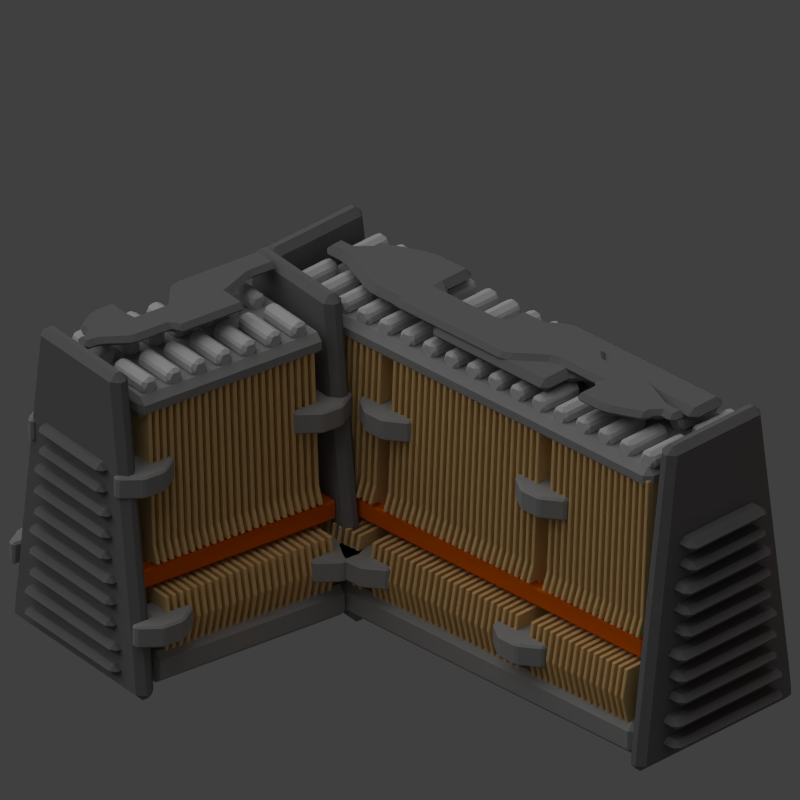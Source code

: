 # Source: large_battery_module.blend  (saved by Blender 2.69.0; exported with 4.5.12 LTS)
import bpy
from mathutils import Matrix  # noqa: F401  (used for matrix-valued properties, if any)

bpy.ops.wm.read_factory_settings(use_empty=True)
scene = bpy.context.scene
scene.name = 'Scene'

# ---- collections
col_collection_1 = bpy.data.collections.new('Collection 1'); scene.collection.children.link(col_collection_1)

# ---- materials (node trees are filled in below, after node groups)
mat_material_004 = bpy.data.materials.new('Material.004')
mat_material_004.alpha_threshold = 0.0
mat_material_004.use_transparent_shadow = False
mat_material_004.diffuse_color = (0.2079, 0.2079, 0.2079, 1.0)
mat_material_004.roughness = 0.5
mat_material_004.line_color = (0.0, 0.0, 0.0, 1.0)
mat_material = bpy.data.materials.new('Material')
mat_material.alpha_threshold = 0.0
mat_material.use_transparent_shadow = False
mat_material.diffuse_color = (0.8, 0.5411, 0.229, 1.0)
mat_material.roughness = 0.5
mat_material.line_color = (0.0, 0.0, 0.0, 1.0)
mat_material_001 = bpy.data.materials.new('Material.001')
mat_material_001.alpha_threshold = 0.0
mat_material_001.use_transparent_shadow = False
mat_material_001.diffuse_color = (0.8, 0.1374, 0.0, 1.0)
mat_material_001.roughness = 0.5
mat_material_001.line_color = (0.0, 0.0, 0.0, 1.0)
mat_material_002 = bpy.data.materials.new('Material.002')
mat_material_002.alpha_threshold = 0.0
mat_material_002.use_transparent_shadow = False
mat_material_002.diffuse_color = (0.6383, 0.6383, 0.6383, 1.0)
mat_material_002.roughness = 0.5
mat_material_002.line_color = (0.0, 0.0, 0.0, 1.0)
mat_material_003 = bpy.data.materials.new('Material.003')
mat_material_003.alpha_threshold = 0.0
mat_material_003.use_transparent_shadow = False
mat_material_003.diffuse_color = (0.3424, 0.3424, 0.3424, 1.0)
mat_material_003.roughness = 0.5
mat_material_003.line_color = (0.0, 0.0, 0.0, 1.0)

# ---- material node trees

# ---- world
world_world = bpy.data.worlds.new('World'); scene.world = world_world
world_world.color = (0.05088, 0.05088, 0.05088)
world_world.use_sun_shadow = False
world_world.sun_shadow_jitter_overblur = 0.0
world_world.cycles.sampling_method = 'MANUAL'
world_world.cycles.sample_map_resolution = 256

# ---- cameras
cam_camera = bpy.data.cameras.new('Camera')
cam_camera.type = 'ORTHO'
cam_camera.clip_end = 100.0
cam_camera.lens = 35.0
cam_camera.sensor_width = 32.0
cam_camera.sensor_height = 18.0
cam_camera.ortho_scale = 10.3
cam_camera.dof.focus_distance = 0.0
cam_camera.dof.aperture_fstop = 128.0

# ---- lights
light_point_001 = bpy.data.lights.new('Point.001', 'POINT')
light_point_001.color = (1.0, 0.6421, 0.46)
light_point_001.transmission_factor = 0.0
light_point_001.energy = 2.0
light_point_001.shadow_buffer_clip_start = 0.5
light_point_001.shadow_soft_size = 0.1
light_point_001.shadow_maximum_resolution = 0.006
light_point_001.use_absolute_resolution = True
light_point_001.cycles.use_multiple_importance_sampling = False
light_point = bpy.data.lights.new('Point', 'POINT')
light_point.color = (1.0, 0.06809, 0.0)
light_point.transmission_factor = 0.0
light_point.energy = 6.0
light_point.shadow_buffer_clip_start = 0.5
light_point.shadow_soft_size = 0.1
light_point.shadow_maximum_resolution = 0.006
light_point.use_absolute_resolution = True
light_point.cycles.use_multiple_importance_sampling = False
light_sun = bpy.data.lights.new('Sun', 'SUN')
light_sun.transmission_factor = 0.0
light_sun.angle = 1.571
light_sun.energy = 1.0
light_sun.shadow_buffer_clip_start = 0.5
light_sun.shadow_soft_size = 1.0
light_sun.shadow_cascade_max_distance = 1000.0
light_sun.cycles.use_multiple_importance_sampling = False

# ---- meshes
me_cube_026 = bpy.data.meshes.new('Cube.026')
me_cube_026.from_pydata([(-1.0, -1.988, -0.7574), (-1.0, -1.616, -0.7574), (1.0, -1.616, -0.7574), (1.0, -1.988, -0.7574), (-1.0, -1.988, -0.5992), (-1.0, -1.616, -0.5992), (1.0, -1.616, -0.5992), (1.0, -1.988, -0.5992), (-1.0, -1.988, -0.4411), (-1.0, -1.616, -0.4411), (1.0, -1.616, -0.4411), (1.0, -1.988, -0.4411), (-1.0, -1.988, -0.2829), (-1.0, -1.616, -0.2829), (1.0, -1.616, -0.2829), (1.0, -1.988, -0.2829), (-0.9, -1.988, -0.1247), (-0.9, -1.616, -0.1247), (0.9, -1.616, -0.1247), (0.9, -1.988, -0.1247), (-0.9, -1.988, 0.03341), (-0.9, -1.616, 0.03341), (0.9, -1.616, 0.03341), (0.9, -1.988, 0.03341), (-0.9, -1.988, 0.1916), (-0.9, -1.616, 0.1916), (0.9, -1.616, 0.1916), (0.9, -1.988, 0.1916), (-0.9, -1.988, 0.3497), (-0.9, -1.616, 0.3497), (0.9, -1.616, 0.3497), (0.9, -1.988, 0.3497), (-0.9, -1.988, 0.5079), (-0.9, -1.616, 0.5079), (0.9, -1.616, 0.5079), (0.9, -1.988, 0.5079), (-0.9, -1.988, 0.6661), (-0.9, -1.616, 0.6661), (0.9, -1.616, 0.6661), (0.9, -1.988, 0.6661), (-0.8, -1.988, 0.8242), (-0.8, -1.616, 0.8242), (0.8, -1.616, 0.8242), (0.8, -1.988, 0.8242), (-0.8, -1.988, 0.9824), (-0.8, -1.616, 0.9824), (0.8, -1.616, 0.9824), (0.8, -1.988, 0.9824), (-0.8, -1.988, 1.141), (-0.8, -1.616, 1.141), (0.8, -1.616, 1.141), (0.8, -1.988, 1.141), (-0.8, -1.988, 1.299), (-0.8, -1.616, 1.299), (0.8, -1.616, 1.299), (0.8, -1.988, 1.299), (-0.8, -1.988, 1.457), (-0.8, -1.616, 1.457), (0.8, -1.616, 1.457), (0.8, -1.988, 1.457), (-0.8, -1.988, 1.615), (-0.8, -1.616, 1.615), (0.8, -1.616, 1.615), (0.8, -1.988, 1.615), (-0.7, -1.988, 1.773), (-0.7, -1.616, 1.773), (0.7, -1.616, 1.773), (0.7, -1.988, 1.773), (-0.7, -1.988, 1.931), (-0.7, -1.616, 1.931), (0.7, -1.616, 1.931), (0.7, -1.988, 1.931), (-0.7, -1.988, 2.089), (-0.7, -1.616, 2.089), (0.7, -1.616, 2.089), (0.7, -1.988, 2.089), (-0.7, -1.988, 2.248), (-0.7, -1.616, 2.248), (0.7, -1.616, 2.248), (0.7, -1.988, 2.248)], [], [(4, 5, 1, 0), (5, 6, 2, 1), (6, 7, 3, 2), (7, 4, 0, 3), (0, 1, 2, 3), (7, 6, 5, 4), (12, 13, 9, 8), (13, 14, 10, 9), (14, 15, 11, 10), (15, 12, 8, 11), (8, 9, 10, 11), (15, 14, 13, 12), (20, 21, 17, 16), (21, 22, 18, 17), (22, 23, 19, 18), (23, 20, 16, 19), (16, 17, 18, 19), (23, 22, 21, 20), (28, 29, 25, 24), (29, 30, 26, 25), (30, 31, 27, 26), (31, 28, 24, 27), (24, 25, 26, 27), (31, 30, 29, 28), (36, 37, 33, 32), (37, 38, 34, 33), (38, 39, 35, 34), (39, 36, 32, 35), (32, 33, 34, 35), (39, 38, 37, 36), (44, 45, 41, 40), (45, 46, 42, 41), (46, 47, 43, 42), (47, 44, 40, 43), (40, 41, 42, 43), (47, 46, 45, 44), (52, 53, 49, 48), (53, 54, 50, 49), (54, 55, 51, 50), (55, 52, 48, 51), (48, 49, 50, 51), (55, 54, 53, 52), (60, 61, 57, 56), (61, 62, 58, 57), (62, 63, 59, 58), (63, 60, 56, 59), (56, 57, 58, 59), (63, 62, 61, 60), (68, 69, 65, 64), (69, 70, 66, 65), (70, 71, 67, 66), (71, 68, 64, 67), (64, 65, 66, 67), (71, 70, 69, 68), (76, 77, 73, 72), (77, 78, 74, 73), (78, 79, 75, 74), (79, 76, 72, 75), (72, 73, 74, 75), (79, 78, 77, 76)])
me_cube_026.materials.append(mat_material_004)
me_cube_026.use_remesh_preserve_volume = False
me_cube_026.use_remesh_preserve_attributes = False
me_cube_026.use_mirror_vertex_groups = False
me_cube_026.update()
me_cube_025 = bpy.data.meshes.new('Cube.025')
me_cube_025.from_pydata([(-1.0, -1.988, -0.7574), (-1.0, -1.616, -0.7574), (1.0, -1.616, -0.7574), (1.0, -1.988, -0.7574), (-1.0, -1.988, -0.5992), (-1.0, -1.616, -0.5992), (1.0, -1.616, -0.5992), (1.0, -1.988, -0.5992), (-1.0, -1.988, -0.4411), (-1.0, -1.616, -0.4411), (1.0, -1.616, -0.4411), (1.0, -1.988, -0.4411), (-1.0, -1.988, -0.2829), (-1.0, -1.616, -0.2829), (1.0, -1.616, -0.2829), (1.0, -1.988, -0.2829), (-0.9, -1.988, -0.1247), (-0.9, -1.616, -0.1247), (0.9, -1.616, -0.1247), (0.9, -1.988, -0.1247), (-0.9, -1.988, 0.03341), (-0.9, -1.616, 0.03341), (0.9, -1.616, 0.03341), (0.9, -1.988, 0.03341), (-0.9, -1.988, 0.1916), (-0.9, -1.616, 0.1916), (0.9, -1.616, 0.1916), (0.9, -1.988, 0.1916), (-0.9, -1.988, 0.3497), (-0.9, -1.616, 0.3497), (0.9, -1.616, 0.3497), (0.9, -1.988, 0.3497), (-0.9, -1.988, 0.5079), (-0.9, -1.616, 0.5079), (0.9, -1.616, 0.5079), (0.9, -1.988, 0.5079), (-0.9, -1.988, 0.6661), (-0.9, -1.616, 0.6661), (0.9, -1.616, 0.6661), (0.9, -1.988, 0.6661), (-0.8, -1.988, 0.8242), (-0.8, -1.616, 0.8242), (0.8, -1.616, 0.8242), (0.8, -1.988, 0.8242), (-0.8, -1.988, 0.9824), (-0.8, -1.616, 0.9824), (0.8, -1.616, 0.9824), (0.8, -1.988, 0.9824), (-0.8, -1.988, 1.141), (-0.8, -1.616, 1.141), (0.8, -1.616, 1.141), (0.8, -1.988, 1.141), (-0.8, -1.988, 1.299), (-0.8, -1.616, 1.299), (0.8, -1.616, 1.299), (0.8, -1.988, 1.299), (-0.8, -1.988, 1.457), (-0.8, -1.616, 1.457), (0.8, -1.616, 1.457), (0.8, -1.988, 1.457), (-0.8, -1.988, 1.615), (-0.8, -1.616, 1.615), (0.8, -1.616, 1.615), (0.8, -1.988, 1.615), (-0.7, -1.988, 1.773), (-0.7, -1.616, 1.773), (0.7, -1.616, 1.773), (0.7, -1.988, 1.773), (-0.7, -1.988, 1.931), (-0.7, -1.616, 1.931), (0.7, -1.616, 1.931), (0.7, -1.988, 1.931), (-0.7, -1.988, 2.089), (-0.7, -1.616, 2.089), (0.7, -1.616, 2.089), (0.7, -1.988, 2.089), (-0.7, -1.988, 2.248), (-0.7, -1.616, 2.248), (0.7, -1.616, 2.248), (0.7, -1.988, 2.248)], [], [(4, 5, 1, 0), (5, 6, 2, 1), (6, 7, 3, 2), (7, 4, 0, 3), (0, 1, 2, 3), (7, 6, 5, 4), (12, 13, 9, 8), (13, 14, 10, 9), (14, 15, 11, 10), (15, 12, 8, 11), (8, 9, 10, 11), (15, 14, 13, 12), (20, 21, 17, 16), (21, 22, 18, 17), (22, 23, 19, 18), (23, 20, 16, 19), (16, 17, 18, 19), (23, 22, 21, 20), (28, 29, 25, 24), (29, 30, 26, 25), (30, 31, 27, 26), (31, 28, 24, 27), (24, 25, 26, 27), (31, 30, 29, 28), (36, 37, 33, 32), (37, 38, 34, 33), (38, 39, 35, 34), (39, 36, 32, 35), (32, 33, 34, 35), (39, 38, 37, 36), (44, 45, 41, 40), (45, 46, 42, 41), (46, 47, 43, 42), (47, 44, 40, 43), (40, 41, 42, 43), (47, 46, 45, 44), (52, 53, 49, 48), (53, 54, 50, 49), (54, 55, 51, 50), (55, 52, 48, 51), (48, 49, 50, 51), (55, 54, 53, 52), (60, 61, 57, 56), (61, 62, 58, 57), (62, 63, 59, 58), (63, 60, 56, 59), (56, 57, 58, 59), (63, 62, 61, 60), (68, 69, 65, 64), (69, 70, 66, 65), (70, 71, 67, 66), (71, 68, 64, 67), (64, 65, 66, 67), (71, 70, 69, 68), (76, 77, 73, 72), (77, 78, 74, 73), (78, 79, 75, 74), (79, 76, 72, 75), (72, 73, 74, 75), (79, 78, 77, 76)])
me_cube_025.materials.append(mat_material_004)
me_cube_025.use_remesh_preserve_volume = False
me_cube_025.use_remesh_preserve_attributes = False
me_cube_025.use_mirror_vertex_groups = False
me_cube_025.update()
me_cube_024 = bpy.data.meshes.new('Cube.024')
me_cube_024.from_pydata([(-1.0, -1.988, -0.7574), (-1.0, -1.616, -0.7574), (1.0, -1.616, -0.7574), (1.0, -1.988, -0.7574), (-1.0, -1.988, -0.5992), (-1.0, -1.616, -0.5992), (1.0, -1.616, -0.5992), (1.0, -1.988, -0.5992), (-1.0, -1.988, -0.4411), (-1.0, -1.616, -0.4411), (1.0, -1.616, -0.4411), (1.0, -1.988, -0.4411), (-1.0, -1.988, -0.2829), (-1.0, -1.616, -0.2829), (1.0, -1.616, -0.2829), (1.0, -1.988, -0.2829), (-0.9, -1.988, -0.1247), (-0.9, -1.616, -0.1247), (0.9, -1.616, -0.1247), (0.9, -1.988, -0.1247), (-0.9, -1.988, 0.03341), (-0.9, -1.616, 0.03341), (0.9, -1.616, 0.03341), (0.9, -1.988, 0.03341), (-0.9, -1.988, 0.1916), (-0.9, -1.616, 0.1916), (0.9, -1.616, 0.1916), (0.9, -1.988, 0.1916), (-0.9, -1.988, 0.3497), (-0.9, -1.616, 0.3497), (0.9, -1.616, 0.3497), (0.9, -1.988, 0.3497), (-0.9, -1.988, 0.5079), (-0.9, -1.616, 0.5079), (0.9, -1.616, 0.5079), (0.9, -1.988, 0.5079), (-0.9, -1.988, 0.6661), (-0.9, -1.616, 0.6661), (0.9, -1.616, 0.6661), (0.9, -1.988, 0.6661), (-0.8, -1.988, 0.8242), (-0.8, -1.616, 0.8242), (0.8, -1.616, 0.8242), (0.8, -1.988, 0.8242), (-0.8, -1.988, 0.9824), (-0.8, -1.616, 0.9824), (0.8, -1.616, 0.9824), (0.8, -1.988, 0.9824), (-0.8, -1.988, 1.141), (-0.8, -1.616, 1.141), (0.8, -1.616, 1.141), (0.8, -1.988, 1.141), (-0.8, -1.988, 1.299), (-0.8, -1.616, 1.299), (0.8, -1.616, 1.299), (0.8, -1.988, 1.299), (-0.8, -1.988, 1.457), (-0.8, -1.616, 1.457), (0.8, -1.616, 1.457), (0.8, -1.988, 1.457), (-0.8, -1.988, 1.615), (-0.8, -1.616, 1.615), (0.8, -1.616, 1.615), (0.8, -1.988, 1.615), (-0.7, -1.988, 1.773), (-0.7, -1.616, 1.773), (0.7, -1.616, 1.773), (0.7, -1.988, 1.773), (-0.7, -1.988, 1.931), (-0.7, -1.616, 1.931), (0.7, -1.616, 1.931), (0.7, -1.988, 1.931), (-0.7, -1.988, 2.089), (-0.7, -1.616, 2.089), (0.7, -1.616, 2.089), (0.7, -1.988, 2.089), (-0.7, -1.988, 2.248), (-0.7, -1.616, 2.248), (0.7, -1.616, 2.248), (0.7, -1.988, 2.248)], [], [(4, 5, 1, 0), (5, 6, 2, 1), (6, 7, 3, 2), (7, 4, 0, 3), (0, 1, 2, 3), (7, 6, 5, 4), (12, 13, 9, 8), (13, 14, 10, 9), (14, 15, 11, 10), (15, 12, 8, 11), (8, 9, 10, 11), (15, 14, 13, 12), (20, 21, 17, 16), (21, 22, 18, 17), (22, 23, 19, 18), (23, 20, 16, 19), (16, 17, 18, 19), (23, 22, 21, 20), (28, 29, 25, 24), (29, 30, 26, 25), (30, 31, 27, 26), (31, 28, 24, 27), (24, 25, 26, 27), (31, 30, 29, 28), (36, 37, 33, 32), (37, 38, 34, 33), (38, 39, 35, 34), (39, 36, 32, 35), (32, 33, 34, 35), (39, 38, 37, 36), (44, 45, 41, 40), (45, 46, 42, 41), (46, 47, 43, 42), (47, 44, 40, 43), (40, 41, 42, 43), (47, 46, 45, 44), (52, 53, 49, 48), (53, 54, 50, 49), (54, 55, 51, 50), (55, 52, 48, 51), (48, 49, 50, 51), (55, 54, 53, 52), (60, 61, 57, 56), (61, 62, 58, 57), (62, 63, 59, 58), (63, 60, 56, 59), (56, 57, 58, 59), (63, 62, 61, 60), (68, 69, 65, 64), (69, 70, 66, 65), (70, 71, 67, 66), (71, 68, 64, 67), (64, 65, 66, 67), (71, 70, 69, 68), (76, 77, 73, 72), (77, 78, 74, 73), (78, 79, 75, 74), (79, 76, 72, 75), (72, 73, 74, 75), (79, 78, 77, 76)])
me_cube_024.materials.append(mat_material_004)
me_cube_024.use_remesh_preserve_volume = False
me_cube_024.use_remesh_preserve_attributes = False
me_cube_024.use_mirror_vertex_groups = False
me_cube_024.update()
me_cube_023 = bpy.data.meshes.new('Cube.023')
me_cube_023.from_pydata([(1.0, 0.02829, 1.0), (1.0, -0.02829, 1.0), (-1.0, -0.02829, 1.0), (-1.0, 0.02829, 1.0), (0.8963, 0.02829, 3.0), (0.8963, -0.02829, 3.0), (-0.8963, -0.02829, 3.0), (-0.8963, 0.02829, 3.0), (1.091, 0.02829, 0.7558), (1.091, -0.02829, 0.7558), (-1.091, -0.02829, 0.7558), (-1.091, 0.02829, 0.7558), (0.8946, 0.02829, 0.7558), (0.8946, -0.02829, 0.7558), (-0.8946, -0.02829, 0.7558), (-0.8946, 0.02829, 0.7558), (0.8946, 0.02829, 0.359), (0.8946, -0.02829, 0.359), (-0.8946, -0.02829, 0.359), (-0.8946, 0.02829, 0.359), (1.279, 0.02829, 0.359), (1.279, -0.02829, 0.359), (-1.279, -0.02829, 0.359), (-1.279, 0.02829, 0.359), (1.359, 0.02829, -0.03781), (1.359, -0.02829, -0.03781), (-1.359, -0.02829, -0.03781), (-1.359, 0.02829, -0.03781), (1.259, 0.02829, -0.4651), (1.259, -0.02829, -0.4651), (-1.259, -0.02829, -0.4651), (-1.259, 0.02829, -0.4651)], [], [(2, 3, 11, 10), (4, 7, 6, 5), (0, 4, 5, 1), (1, 5, 6, 2), (2, 6, 7, 3), (4, 0, 3, 7), (10, 11, 15, 14), (1, 2, 10, 9), (3, 0, 8, 11), (0, 1, 9, 8), (14, 15, 19, 18), (9, 10, 14, 13), (11, 8, 12, 15), (8, 9, 13, 12), (18, 19, 23, 22), (13, 14, 18, 17), (15, 12, 16, 19), (12, 13, 17, 16), (22, 23, 27, 26), (17, 18, 22, 21), (19, 16, 20, 23), (16, 17, 21, 20), (26, 27, 31, 30), (21, 22, 26, 25), (23, 20, 24, 27), (20, 21, 25, 24), (28, 29, 30, 31), (25, 26, 30, 29), (27, 24, 28, 31), (24, 25, 29, 28)])
me_cube_023.materials.append(mat_material)
me_cube_023.use_remesh_preserve_volume = False
me_cube_023.use_remesh_preserve_attributes = False
me_cube_023.use_mirror_vertex_groups = False
me_cube_023.update()
me_cube_022 = bpy.data.meshes.new('Cube.022')
me_cube_022.from_pydata([(1.0, 0.02829, 1.0), (1.0, -0.02829, 1.0), (-1.0, -0.02829, 1.0), (-1.0, 0.02829, 1.0), (0.8963, 0.02829, 3.0), (0.8963, -0.02829, 3.0), (-0.8963, -0.02829, 3.0), (-0.8963, 0.02829, 3.0), (1.091, 0.02829, 0.7558), (1.091, -0.02829, 0.7558), (-1.091, -0.02829, 0.7558), (-1.091, 0.02829, 0.7558), (0.8946, 0.02829, 0.7558), (0.8946, -0.02829, 0.7558), (-0.8946, -0.02829, 0.7558), (-0.8946, 0.02829, 0.7558), (0.8946, 0.02829, 0.359), (0.8946, -0.02829, 0.359), (-0.8946, -0.02829, 0.359), (-0.8946, 0.02829, 0.359), (1.279, 0.02829, 0.359), (1.279, -0.02829, 0.359), (-1.279, -0.02829, 0.359), (-1.279, 0.02829, 0.359), (1.359, 0.02829, -0.03781), (1.359, -0.02829, -0.03781), (-1.359, -0.02829, -0.03781), (-1.359, 0.02829, -0.03781), (1.259, 0.02829, -0.4651), (1.259, -0.02829, -0.4651), (-1.259, -0.02829, -0.4651), (-1.259, 0.02829, -0.4651)], [], [(2, 3, 11, 10), (4, 7, 6, 5), (0, 4, 5, 1), (1, 5, 6, 2), (2, 6, 7, 3), (4, 0, 3, 7), (10, 11, 15, 14), (1, 2, 10, 9), (3, 0, 8, 11), (0, 1, 9, 8), (14, 15, 19, 18), (9, 10, 14, 13), (11, 8, 12, 15), (8, 9, 13, 12), (18, 19, 23, 22), (13, 14, 18, 17), (15, 12, 16, 19), (12, 13, 17, 16), (22, 23, 27, 26), (17, 18, 22, 21), (19, 16, 20, 23), (16, 17, 21, 20), (26, 27, 31, 30), (21, 22, 26, 25), (23, 20, 24, 27), (20, 21, 25, 24), (28, 29, 30, 31), (25, 26, 30, 29), (27, 24, 28, 31), (24, 25, 29, 28)])
me_cube_022.materials.append(mat_material)
me_cube_022.use_remesh_preserve_volume = False
me_cube_022.use_remesh_preserve_attributes = False
me_cube_022.use_mirror_vertex_groups = False
me_cube_022.update()
me_cube_021 = bpy.data.meshes.new('Cube.021')
me_cube_021.from_pydata([(1.0, 0.02829, 1.0), (1.0, -0.02829, 1.0), (-1.0, -0.02829, 1.0), (-1.0, 0.02829, 1.0), (0.8963, 0.02829, 3.0), (0.8963, -0.02829, 3.0), (-0.8963, -0.02829, 3.0), (-0.8963, 0.02829, 3.0), (1.091, 0.02829, 0.7558), (1.091, -0.02829, 0.7558), (-1.091, -0.02829, 0.7558), (-1.091, 0.02829, 0.7558), (0.8946, 0.02829, 0.7558), (0.8946, -0.02829, 0.7558), (-0.8946, -0.02829, 0.7558), (-0.8946, 0.02829, 0.7558), (0.8946, 0.02829, 0.359), (0.8946, -0.02829, 0.359), (-0.8946, -0.02829, 0.359), (-0.8946, 0.02829, 0.359), (1.279, 0.02829, 0.359), (1.279, -0.02829, 0.359), (-1.279, -0.02829, 0.359), (-1.279, 0.02829, 0.359), (1.359, 0.02829, -0.03781), (1.359, -0.02829, -0.03781), (-1.359, -0.02829, -0.03781), (-1.359, 0.02829, -0.03781), (1.259, 0.02829, -0.4651), (1.259, -0.02829, -0.4651), (-1.259, -0.02829, -0.4651), (-1.259, 0.02829, -0.4651)], [], [(2, 3, 11, 10), (4, 7, 6, 5), (0, 4, 5, 1), (1, 5, 6, 2), (2, 6, 7, 3), (4, 0, 3, 7), (10, 11, 15, 14), (1, 2, 10, 9), (3, 0, 8, 11), (0, 1, 9, 8), (14, 15, 19, 18), (9, 10, 14, 13), (11, 8, 12, 15), (8, 9, 13, 12), (18, 19, 23, 22), (13, 14, 18, 17), (15, 12, 16, 19), (12, 13, 17, 16), (22, 23, 27, 26), (17, 18, 22, 21), (19, 16, 20, 23), (16, 17, 21, 20), (26, 27, 31, 30), (21, 22, 26, 25), (23, 20, 24, 27), (20, 21, 25, 24), (28, 29, 30, 31), (25, 26, 30, 29), (27, 24, 28, 31), (24, 25, 29, 28)])
me_cube_021.materials.append(mat_material)
me_cube_021.use_remesh_preserve_volume = False
me_cube_021.use_remesh_preserve_attributes = False
me_cube_021.use_mirror_vertex_groups = False
me_cube_021.update()
me_cube_020 = bpy.data.meshes.new('Cube.020')
me_cube_020.from_pydata([(-1.024, -3.335, 0.4257), (-1.024, 3.335, 0.4257), (-0.7564, 3.335, 0.4257), (-0.7564, -3.335, 0.4257), (-1.024, -3.335, 0.6934), (-1.024, 3.335, 0.6934), (-0.7564, 3.335, 0.6934), (-0.7564, -3.335, 0.6934)], [], [(4, 5, 1, 0), (5, 6, 2, 1), (6, 7, 3, 2), (7, 4, 0, 3), (0, 1, 2, 3), (7, 6, 5, 4)])
me_cube_020.materials.append(mat_material_001)
me_cube_020.use_remesh_preserve_volume = False
me_cube_020.use_remesh_preserve_attributes = False
me_cube_020.use_mirror_vertex_groups = False
me_cube_020.update()
me_cylinder_001 = bpy.data.meshes.new('Cylinder.001')
me_cylinder_001.from_pydata([(-0.113, 0.1497, 3.078), (-0.8027, 0.1497, 3.078), (-0.113, 0.07487, 3.207), (-0.8027, 0.07487, 3.207), (-0.113, -0.07487, 3.207), (-0.8027, -0.07487, 3.207), (-0.113, -0.1497, 3.078), (-0.8027, -0.1497, 3.078), (-0.113, -0.07487, 2.948), (-0.8027, -0.07487, 2.948), (-0.113, 0.07487, 2.948), (-0.8027, 0.07487, 2.948)], [], [(0, 1, 3, 2), (2, 3, 5, 4), (4, 5, 7, 6), (6, 7, 9, 8), (3, 1, 11, 9, 7, 5), (10, 11, 1, 0), (8, 9, 11, 10), (0, 2, 4, 6, 8, 10)])
me_cylinder_001.materials.append(mat_material_002)
me_cylinder_001.use_remesh_preserve_volume = False
me_cylinder_001.use_remesh_preserve_attributes = False
me_cylinder_001.use_mirror_vertex_groups = False
me_cylinder_001.update()
me_cube_019 = bpy.data.meshes.new('Cube.019')
me_cube_019.from_pydata([(-0.9152, -3.347, 2.842), (-0.9152, 3.347, 2.842), (0.9152, 3.347, 2.842), (0.9152, -3.347, 2.842), (-0.9152, -3.347, 3.161), (-0.9152, 3.347, 3.161), (0.9152, 3.347, 3.161), (0.9152, -3.347, 3.161), (-1.334, -3.485, -0.8754), (-1.334, 3.485, -0.8754), (1.334, 3.485, -0.8754), (1.334, -3.485, -0.8754), (-1.334, -3.485, -0.4097), (-1.334, 3.485, -0.4097), (1.334, 3.485, -0.4097), (1.334, -3.485, -0.4097)], [], [(4, 5, 1, 0), (5, 6, 2, 1), (6, 7, 3, 2), (7, 4, 0, 3), (0, 1, 2, 3), (7, 6, 5, 4), (12, 13, 9, 8), (13, 14, 10, 9), (14, 15, 11, 10), (15, 12, 8, 11), (8, 9, 10, 11), (15, 14, 13, 12)])
me_cube_019.materials.append(mat_material_003)
me_cube_019.use_remesh_preserve_volume = False
me_cube_019.use_remesh_preserve_attributes = False
me_cube_019.use_mirror_vertex_groups = False
me_cube_019.update()
me_cube_018 = bpy.data.meshes.new('Cube.018')
me_cube_018.from_pydata([(-1.279, 1.239, -0.1601), (-1.279, 1.559, -0.1601), (-0.959, 1.559, -0.1601), (-0.959, 1.239, -0.1601), (-1.279, 1.239, 0.1601), (-1.279, 1.559, 0.1601), (-0.959, 1.559, 0.1601), (-0.959, 1.239, 0.1601), (-1.585, 1.239, -0.1601), (-1.585, 1.559, -0.1601), (-1.585, 1.239, 0.1601), (-1.585, 1.559, 0.1601), (-1.279, 1.859, -0.1601), (-1.279, 1.859, 0.1601), (-1.385, 1.859, -0.1601), (-1.385, 1.859, 0.1601), (-1.279, 0.9388, -0.1601), (-1.279, 0.9388, 0.1601), (-1.385, 0.9388, -0.1601), (-1.385, 0.9388, 0.1601), (-0.8724, 1.239, 1.862), (-0.8724, 1.559, 1.862), (-0.5522, 1.559, 1.862), (-0.5522, 1.239, 1.862), (-0.8724, 1.239, 2.183), (-0.8724, 1.559, 2.183), (-0.5522, 1.559, 2.183), (-0.5522, 1.239, 2.183), (-1.178, 1.239, 1.862), (-1.178, 1.559, 1.862), (-1.178, 1.239, 2.183), (-1.178, 1.559, 2.183), (-0.8724, 1.859, 1.862), (-0.8724, 1.859, 2.183), (-0.9777, 1.859, 1.862), (-0.9777, 1.859, 2.183), (-0.8724, 0.9388, 1.862), (-0.8724, 0.9388, 2.183), (-0.9777, 0.9388, 1.862), (-0.9777, 0.9388, 2.183)], [], [(1, 0, 8, 9), (5, 6, 2, 1), (6, 7, 3, 2), (7, 4, 0, 3), (0, 1, 2, 3), (7, 6, 5, 4), (10, 11, 9, 8), (11, 5, 13, 15), (4, 5, 11, 10), (4, 10, 19, 17), (13, 12, 14, 15), (1, 9, 14, 12), (9, 11, 15, 14), (5, 1, 12, 13), (16, 17, 19, 18), (8, 0, 16, 18), (10, 8, 18, 19), (0, 4, 17, 16), (21, 20, 28, 29), (25, 26, 22, 21), (26, 27, 23, 22), (27, 24, 20, 23), (20, 21, 22, 23), (27, 26, 25, 24), (30, 31, 29, 28), (31, 25, 33, 35), (24, 25, 31, 30), (24, 30, 39, 37), (33, 32, 34, 35), (21, 29, 34, 32), (29, 31, 35, 34), (25, 21, 32, 33), (36, 37, 39, 38), (28, 20, 36, 38), (30, 28, 38, 39), (20, 24, 37, 36)])
me_cube_018.materials.append(mat_material_003)
me_cube_018.use_remesh_preserve_volume = False
me_cube_018.use_remesh_preserve_attributes = False
me_cube_018.use_mirror_vertex_groups = False
me_cube_018.update()
me_cube_017 = bpy.data.meshes.new('Cube.017')
me_cube_017.from_pydata([(-1.279, 1.239, -0.1601), (-1.279, 1.559, -0.1601), (-0.959, 1.559, -0.1601), (-0.959, 1.239, -0.1601), (-1.279, 1.239, 0.1601), (-1.279, 1.559, 0.1601), (-0.959, 1.559, 0.1601), (-0.959, 1.239, 0.1601), (-1.585, 1.239, -0.1601), (-1.585, 1.559, -0.1601), (-1.585, 1.239, 0.1601), (-1.585, 1.559, 0.1601), (-1.279, 1.859, -0.1601), (-1.279, 1.859, 0.1601), (-1.385, 1.859, -0.1601), (-1.385, 1.859, 0.1601), (-1.279, 0.9388, -0.1601), (-1.279, 0.9388, 0.1601), (-1.385, 0.9388, -0.1601), (-1.385, 0.9388, 0.1601), (-0.8724, 1.239, 1.862), (-0.8724, 1.559, 1.862), (-0.5522, 1.559, 1.862), (-0.5522, 1.239, 1.862), (-0.8724, 1.239, 2.183), (-0.8724, 1.559, 2.183), (-0.5522, 1.559, 2.183), (-0.5522, 1.239, 2.183), (-1.178, 1.239, 1.862), (-1.178, 1.559, 1.862), (-1.178, 1.239, 2.183), (-1.178, 1.559, 2.183), (-0.8724, 1.859, 1.862), (-0.8724, 1.859, 2.183), (-0.9777, 1.859, 1.862), (-0.9777, 1.859, 2.183), (-0.8724, 0.9388, 1.862), (-0.8724, 0.9388, 2.183), (-0.9777, 0.9388, 1.862), (-0.9777, 0.9388, 2.183)], [], [(1, 0, 8, 9), (5, 6, 2, 1), (6, 7, 3, 2), (7, 4, 0, 3), (0, 1, 2, 3), (7, 6, 5, 4), (10, 11, 9, 8), (11, 5, 13, 15), (4, 5, 11, 10), (4, 10, 19, 17), (13, 12, 14, 15), (1, 9, 14, 12), (9, 11, 15, 14), (5, 1, 12, 13), (16, 17, 19, 18), (8, 0, 16, 18), (10, 8, 18, 19), (0, 4, 17, 16), (21, 20, 28, 29), (25, 26, 22, 21), (26, 27, 23, 22), (27, 24, 20, 23), (20, 21, 22, 23), (27, 26, 25, 24), (30, 31, 29, 28), (31, 25, 33, 35), (24, 25, 31, 30), (24, 30, 39, 37), (33, 32, 34, 35), (21, 29, 34, 32), (29, 31, 35, 34), (25, 21, 32, 33), (36, 37, 39, 38), (28, 20, 36, 38), (30, 28, 38, 39), (20, 24, 37, 36)])
me_cube_017.materials.append(mat_material_003)
me_cube_017.use_remesh_preserve_volume = False
me_cube_017.use_remesh_preserve_attributes = False
me_cube_017.use_mirror_vertex_groups = False
me_cube_017.update()
me_cube_016 = bpy.data.meshes.new('Cube.016')
me_cube_016.from_pydata([(-0.2164, -1.297, 3.381), (-0.2164, -0.3983, 3.381), (0.6827, -0.3983, 3.381), (0.6827, -1.297, 3.381), (-0.2164, -1.297, 3.571), (-0.2164, -0.3983, 3.571), (0.6827, -0.3983, 3.571), (0.6827, -1.297, 3.571), (-0.7463, -1.297, 3.381), (-0.7463, -0.3983, 3.381), (-0.7463, -1.297, 3.571), (-0.7463, -0.3983, 3.571), (0.08038, -2.315, 3.381), (0.6827, -2.315, 3.381), (0.08038, -2.315, 3.571), (0.6827, -2.315, 3.571), (0.08038, -3.184, 3.381), (0.6827, -3.184, 3.381), (0.08038, -3.184, 3.571), (0.6827, -3.184, 3.571), (-0.2164, 0.3011, 3.381), (0.1104, 0.3011, 3.381), (-0.2164, 0.3011, 3.571), (0.1104, 0.3011, 3.571), (-0.7463, 0.3011, 3.381), (-0.7463, 0.3011, 3.571), (-0.5555, 0.831, 3.381), (0.1104, 0.831, 3.381), (-0.5555, 0.831, 3.571), (0.1104, 0.831, 3.571), (-0.7463, 0.831, 3.381), (-0.7463, 0.831, 3.571), (-0.5555, 1.425, 3.381), (0.1104, 1.425, 3.381), (-0.5555, 1.425, 3.571), (0.1104, 1.425, 3.571), (-0.5555, 2.124, 3.381), (0.1104, 2.124, 3.381), (-0.5555, 2.124, 3.571), (0.1104, 2.124, 3.571), (0.7251, 1.425, 3.381), (0.7251, 1.425, 3.571), (0.7251, 2.124, 3.381), (0.7251, 2.124, 3.571), (-0.2376, 2.866, 3.381), (0.1104, 2.866, 3.381), (-0.2376, 2.866, 3.571), (0.1104, 2.866, 3.571), (0.3859, 2.866, 3.381), (0.3859, 2.866, 3.571), (-0.2376, 3.269, 3.381), (0.1104, 3.269, 3.381), (-0.2376, 3.269, 3.571), (0.1104, 3.269, 3.571)], [], [(1, 0, 8, 9), (1, 9, 24, 20), (6, 7, 3, 2), (0, 3, 13, 12), (0, 1, 2, 3), (7, 6, 5, 4), (10, 11, 9, 8), (11, 5, 22, 25), (4, 5, 11, 10), (0, 4, 10, 8), (12, 13, 17, 16), (7, 4, 14, 15), (3, 7, 15, 13), (4, 0, 12, 14), (19, 18, 16, 17), (15, 14, 18, 19), (13, 15, 19, 17), (14, 12, 16, 18), (20, 24, 30, 26), (25, 22, 28, 31), (9, 11, 25, 24), (2, 1, 20, 21), (6, 2, 21, 23), (5, 6, 23, 22), (27, 26, 32, 33), (28, 26, 30, 31), (24, 25, 31, 30), (21, 20, 26, 27), (23, 21, 27, 29), (22, 23, 29, 28), (33, 32, 36, 37), (29, 27, 33, 35), (28, 29, 35, 34), (26, 28, 34, 32), (39, 43, 49, 47), (39, 35, 41, 43), (34, 35, 39, 38), (32, 34, 38, 36), (41, 40, 42, 43), (33, 37, 42, 40), (42, 37, 45, 48), (35, 33, 40, 41), (45, 44, 50, 51), (45, 47, 49, 48), (43, 42, 48, 49), (37, 36, 44, 45), (38, 39, 47, 46), (36, 38, 46, 44), (52, 53, 51, 50), (47, 45, 51, 53), (46, 47, 53, 52), (44, 46, 52, 50)])
me_cube_016.materials.append(mat_material_004)
me_cube_016.use_remesh_preserve_volume = False
me_cube_016.use_remesh_preserve_attributes = False
me_cube_016.use_mirror_vertex_groups = False
me_cube_016.update()
me_cube_015 = bpy.data.meshes.new('Cube.015')
me_cube_015.from_pydata([(-0.2164, -1.297, 3.381), (-0.2164, -0.3983, 3.381), (0.6827, -0.3983, 3.381), (0.6827, -1.297, 3.381), (-0.2164, -1.297, 3.571), (-0.2164, -0.3983, 3.571), (0.6827, -0.3983, 3.571), (0.6827, -1.297, 3.571), (-0.7463, -1.297, 3.381), (-0.7463, -0.3983, 3.381), (-0.7463, -1.297, 3.571), (-0.7463, -0.3983, 3.571), (0.08038, -2.315, 3.381), (0.6827, -2.315, 3.381), (0.08038, -2.315, 3.571), (0.6827, -2.315, 3.571), (0.08038, -3.184, 3.381), (0.6827, -3.184, 3.381), (0.08038, -3.184, 3.571), (0.6827, -3.184, 3.571), (-0.2164, 0.3011, 3.381), (0.1104, 0.3011, 3.381), (-0.2164, 0.3011, 3.571), (0.1104, 0.3011, 3.571), (-0.7463, 0.3011, 3.381), (-0.7463, 0.3011, 3.571), (-0.5555, 0.831, 3.381), (0.1104, 0.831, 3.381), (-0.5555, 0.831, 3.571), (0.1104, 0.831, 3.571), (-0.7463, 0.831, 3.381), (-0.7463, 0.831, 3.571), (-0.5555, 1.425, 3.381), (0.1104, 1.425, 3.381), (-0.5555, 1.425, 3.571), (0.1104, 1.425, 3.571), (-0.5555, 2.124, 3.381), (0.1104, 2.124, 3.381), (-0.5555, 2.124, 3.571), (0.1104, 2.124, 3.571), (0.7251, 1.425, 3.381), (0.7251, 1.425, 3.571), (0.7251, 2.124, 3.381), (0.7251, 2.124, 3.571), (-0.2376, 2.866, 3.381), (0.1104, 2.866, 3.381), (-0.2376, 2.866, 3.571), (0.1104, 2.866, 3.571), (0.3859, 2.866, 3.381), (0.3859, 2.866, 3.571), (-0.2376, 3.269, 3.381), (0.1104, 3.269, 3.381), (-0.2376, 3.269, 3.571), (0.1104, 3.269, 3.571)], [], [(1, 0, 8, 9), (1, 9, 24, 20), (6, 7, 3, 2), (0, 3, 13, 12), (0, 1, 2, 3), (7, 6, 5, 4), (10, 11, 9, 8), (11, 5, 22, 25), (4, 5, 11, 10), (0, 4, 10, 8), (12, 13, 17, 16), (7, 4, 14, 15), (3, 7, 15, 13), (4, 0, 12, 14), (19, 18, 16, 17), (15, 14, 18, 19), (13, 15, 19, 17), (14, 12, 16, 18), (20, 24, 30, 26), (25, 22, 28, 31), (9, 11, 25, 24), (2, 1, 20, 21), (6, 2, 21, 23), (5, 6, 23, 22), (27, 26, 32, 33), (28, 26, 30, 31), (24, 25, 31, 30), (21, 20, 26, 27), (23, 21, 27, 29), (22, 23, 29, 28), (33, 32, 36, 37), (29, 27, 33, 35), (28, 29, 35, 34), (26, 28, 34, 32), (39, 43, 49, 47), (39, 35, 41, 43), (34, 35, 39, 38), (32, 34, 38, 36), (41, 40, 42, 43), (33, 37, 42, 40), (42, 37, 45, 48), (35, 33, 40, 41), (45, 44, 50, 51), (45, 47, 49, 48), (43, 42, 48, 49), (37, 36, 44, 45), (38, 39, 47, 46), (36, 38, 46, 44), (52, 53, 51, 50), (47, 45, 51, 53), (46, 47, 53, 52), (44, 46, 52, 50)])
me_cube_015.materials.append(mat_material_004)
me_cube_015.use_remesh_preserve_volume = False
me_cube_015.use_remesh_preserve_attributes = False
me_cube_015.use_mirror_vertex_groups = False
me_cube_015.update()
me_cube_014 = bpy.data.meshes.new('Cube.014')
me_cube_014.from_pydata([(-1.428, -3.716, -1.0), (-1.428, -3.436, -1.0), (1.428, -3.436, -1.0), (1.428, -3.716, -1.0), (-0.8356, -3.716, 3.586), (-0.8356, -3.436, 3.586), (0.8356, -3.436, 3.586), (0.8356, -3.716, 3.586), (-1.389, -3.716, -0.6007), (-1.389, -3.436, -0.6007), (1.389, -3.436, -0.6007), (1.389, -3.716, -0.6007)], [], [(8, 9, 1, 0), (9, 10, 2, 1), (10, 11, 3, 2), (11, 8, 0, 3), (0, 1, 2, 3), (7, 6, 5, 4), (4, 5, 9, 8), (5, 6, 10, 9), (6, 7, 11, 10), (7, 4, 8, 11)])
me_cube_014.materials.append(mat_material_004)
me_cube_014.use_remesh_preserve_volume = False
me_cube_014.use_remesh_preserve_attributes = False
me_cube_014.use_mirror_vertex_groups = False
me_cube_014.update()
me_cube_013 = bpy.data.meshes.new('Cube.013')
me_cube_013.from_pydata([(-1.428, -3.716, -1.0), (-1.428, -3.436, -1.0), (1.428, -3.436, -1.0), (1.428, -3.716, -1.0), (-0.8356, -3.716, 3.586), (-0.8356, -3.436, 3.586), (0.8356, -3.436, 3.586), (0.8356, -3.716, 3.586), (-1.389, -3.716, -0.6007), (-1.389, -3.436, -0.6007), (1.389, -3.436, -0.6007), (1.389, -3.716, -0.6007)], [], [(8, 9, 1, 0), (9, 10, 2, 1), (10, 11, 3, 2), (11, 8, 0, 3), (0, 1, 2, 3), (7, 6, 5, 4), (4, 5, 9, 8), (5, 6, 10, 9), (6, 7, 11, 10), (7, 4, 8, 11)])
me_cube_013.materials.append(mat_material_004)
me_cube_013.use_remesh_preserve_volume = False
me_cube_013.use_remesh_preserve_attributes = False
me_cube_013.use_mirror_vertex_groups = False
me_cube_013.update()
me_cube_012 = bpy.data.meshes.new('Cube.012')
me_cube_012.from_pydata([(-1.428, -3.716, -1.0), (-1.428, -3.436, -1.0), (1.428, -3.436, -1.0), (1.428, -3.716, -1.0), (-0.8356, -3.716, 3.586), (-0.8356, -3.436, 3.586), (0.8356, -3.436, 3.586), (0.8356, -3.716, 3.586), (-1.389, -3.716, -0.6007), (-1.389, -3.436, -0.6007), (1.389, -3.436, -0.6007), (1.389, -3.716, -0.6007)], [], [(8, 9, 1, 0), (9, 10, 2, 1), (10, 11, 3, 2), (11, 8, 0, 3), (0, 1, 2, 3), (7, 6, 5, 4), (4, 5, 9, 8), (5, 6, 10, 9), (6, 7, 11, 10), (7, 4, 8, 11)])
me_cube_012.materials.append(mat_material_004)
me_cube_012.use_remesh_preserve_volume = False
me_cube_012.use_remesh_preserve_attributes = False
me_cube_012.use_mirror_vertex_groups = False
me_cube_012.update()
me_cube_011 = bpy.data.meshes.new('Cube.011')
me_cube_011.from_pydata([(-1.428, -3.716, -1.0), (-1.428, -3.436, -1.0), (1.428, -3.436, -1.0), (1.428, -3.716, -1.0), (-0.8356, -3.716, 3.586), (-0.8356, -3.436, 3.586), (0.8356, -3.436, 3.586), (0.8356, -3.716, 3.586), (-1.389, -3.716, -0.6007), (-1.389, -3.436, -0.6007), (1.389, -3.436, -0.6007), (1.389, -3.716, -0.6007)], [], [(8, 9, 1, 0), (9, 10, 2, 1), (10, 11, 3, 2), (11, 8, 0, 3), (0, 1, 2, 3), (7, 6, 5, 4), (4, 5, 9, 8), (5, 6, 10, 9), (6, 7, 11, 10), (7, 4, 8, 11)])
me_cube_011.materials.append(mat_material_004)
me_cube_011.use_remesh_preserve_volume = False
me_cube_011.use_remesh_preserve_attributes = False
me_cube_011.use_mirror_vertex_groups = False
me_cube_011.update()
me_cube_010 = bpy.data.meshes.new('Cube.010')
me_cube_010.from_pydata([(-0.2164, -1.297, 3.381), (-0.2164, -0.3983, 3.381), (0.6827, -0.3983, 3.381), (0.6827, -1.297, 3.381), (-0.2164, -1.297, 3.571), (-0.2164, -0.3983, 3.571), (0.6827, -0.3983, 3.571), (0.6827, -1.297, 3.571), (-0.7463, -1.297, 3.381), (-0.7463, -0.3983, 3.381), (-0.7463, -1.297, 3.571), (-0.7463, -0.3983, 3.571), (0.08038, -2.315, 3.381), (0.6827, -2.315, 3.381), (0.08038, -2.315, 3.571), (0.6827, -2.315, 3.571), (0.08038, -3.184, 3.381), (0.6827, -3.184, 3.381), (0.08038, -3.184, 3.571), (0.6827, -3.184, 3.571), (-0.2164, 0.3011, 3.381), (0.1104, 0.3011, 3.381), (-0.2164, 0.3011, 3.571), (0.1104, 0.3011, 3.571), (-0.7463, 0.3011, 3.381), (-0.7463, 0.3011, 3.571), (-0.5555, 0.831, 3.381), (0.1104, 0.831, 3.381), (-0.5555, 0.831, 3.571), (0.1104, 0.831, 3.571), (-0.7463, 0.831, 3.381), (-0.7463, 0.831, 3.571), (-0.5555, 1.425, 3.381), (0.1104, 1.425, 3.381), (-0.5555, 1.425, 3.571), (0.1104, 1.425, 3.571), (-0.5555, 2.124, 3.381), (0.1104, 2.124, 3.381), (-0.5555, 2.124, 3.571), (0.1104, 2.124, 3.571), (0.7251, 1.425, 3.381), (0.7251, 1.425, 3.571), (0.7251, 2.124, 3.381), (0.7251, 2.124, 3.571), (-0.2376, 2.866, 3.381), (0.1104, 2.866, 3.381), (-0.2376, 2.866, 3.571), (0.1104, 2.866, 3.571), (0.3859, 2.866, 3.381), (0.3859, 2.866, 3.571), (-0.2376, 3.269, 3.381), (0.1104, 3.269, 3.381), (-0.2376, 3.269, 3.571), (0.1104, 3.269, 3.571)], [], [(1, 0, 8, 9), (1, 9, 24, 20), (6, 7, 3, 2), (0, 3, 13, 12), (0, 1, 2, 3), (7, 6, 5, 4), (10, 11, 9, 8), (11, 5, 22, 25), (4, 5, 11, 10), (0, 4, 10, 8), (12, 13, 17, 16), (7, 4, 14, 15), (3, 7, 15, 13), (4, 0, 12, 14), (19, 18, 16, 17), (15, 14, 18, 19), (13, 15, 19, 17), (14, 12, 16, 18), (20, 24, 30, 26), (25, 22, 28, 31), (9, 11, 25, 24), (2, 1, 20, 21), (6, 2, 21, 23), (5, 6, 23, 22), (27, 26, 32, 33), (28, 26, 30, 31), (24, 25, 31, 30), (21, 20, 26, 27), (23, 21, 27, 29), (22, 23, 29, 28), (33, 32, 36, 37), (29, 27, 33, 35), (28, 29, 35, 34), (26, 28, 34, 32), (39, 43, 49, 47), (39, 35, 41, 43), (34, 35, 39, 38), (32, 34, 38, 36), (41, 40, 42, 43), (33, 37, 42, 40), (42, 37, 45, 48), (35, 33, 40, 41), (45, 44, 50, 51), (45, 47, 49, 48), (43, 42, 48, 49), (37, 36, 44, 45), (38, 39, 47, 46), (36, 38, 46, 44), (52, 53, 51, 50), (47, 45, 51, 53), (46, 47, 53, 52), (44, 46, 52, 50)])
me_cube_010.materials.append(mat_material_004)
me_cube_010.use_remesh_preserve_volume = False
me_cube_010.use_remesh_preserve_attributes = False
me_cube_010.use_mirror_vertex_groups = False
me_cube_010.update()
me_cube_008 = bpy.data.meshes.new('Cube.008')
me_cube_008.from_pydata([(-1.279, 1.239, -0.1601), (-1.279, 1.559, -0.1601), (-0.959, 1.559, -0.1601), (-0.959, 1.239, -0.1601), (-1.279, 1.239, 0.1601), (-1.279, 1.559, 0.1601), (-0.959, 1.559, 0.1601), (-0.959, 1.239, 0.1601), (-1.585, 1.239, -0.1601), (-1.585, 1.559, -0.1601), (-1.585, 1.239, 0.1601), (-1.585, 1.559, 0.1601), (-1.279, 1.859, -0.1601), (-1.279, 1.859, 0.1601), (-1.385, 1.859, -0.1601), (-1.385, 1.859, 0.1601), (-1.279, 0.9388, -0.1601), (-1.279, 0.9388, 0.1601), (-1.385, 0.9388, -0.1601), (-1.385, 0.9388, 0.1601), (-0.8724, 1.239, 1.862), (-0.8724, 1.559, 1.862), (-0.5522, 1.559, 1.862), (-0.5522, 1.239, 1.862), (-0.8724, 1.239, 2.183), (-0.8724, 1.559, 2.183), (-0.5522, 1.559, 2.183), (-0.5522, 1.239, 2.183), (-1.178, 1.239, 1.862), (-1.178, 1.559, 1.862), (-1.178, 1.239, 2.183), (-1.178, 1.559, 2.183), (-0.8724, 1.859, 1.862), (-0.8724, 1.859, 2.183), (-0.9777, 1.859, 1.862), (-0.9777, 1.859, 2.183), (-0.8724, 0.9388, 1.862), (-0.8724, 0.9388, 2.183), (-0.9777, 0.9388, 1.862), (-0.9777, 0.9388, 2.183)], [], [(1, 0, 8, 9), (5, 6, 2, 1), (6, 7, 3, 2), (7, 4, 0, 3), (0, 1, 2, 3), (7, 6, 5, 4), (10, 11, 9, 8), (11, 5, 13, 15), (4, 5, 11, 10), (4, 10, 19, 17), (13, 12, 14, 15), (1, 9, 14, 12), (9, 11, 15, 14), (5, 1, 12, 13), (16, 17, 19, 18), (8, 0, 16, 18), (10, 8, 18, 19), (0, 4, 17, 16), (21, 20, 28, 29), (25, 26, 22, 21), (26, 27, 23, 22), (27, 24, 20, 23), (20, 21, 22, 23), (27, 26, 25, 24), (30, 31, 29, 28), (31, 25, 33, 35), (24, 25, 31, 30), (24, 30, 39, 37), (33, 32, 34, 35), (21, 29, 34, 32), (29, 31, 35, 34), (25, 21, 32, 33), (36, 37, 39, 38), (28, 20, 36, 38), (30, 28, 38, 39), (20, 24, 37, 36)])
me_cube_008.materials.append(mat_material_003)
me_cube_008.use_remesh_preserve_volume = False
me_cube_008.use_remesh_preserve_attributes = False
me_cube_008.use_mirror_vertex_groups = False
me_cube_008.update()
me_cube_007 = bpy.data.meshes.new('Cube.007')
me_cube_007.from_pydata([(-1.279, 1.239, -0.1601), (-1.279, 1.559, -0.1601), (-0.959, 1.559, -0.1601), (-0.959, 1.239, -0.1601), (-1.279, 1.239, 0.1601), (-1.279, 1.559, 0.1601), (-0.959, 1.559, 0.1601), (-0.959, 1.239, 0.1601), (-1.585, 1.239, -0.1601), (-1.585, 1.559, -0.1601), (-1.585, 1.239, 0.1601), (-1.585, 1.559, 0.1601), (-1.279, 1.859, -0.1601), (-1.279, 1.859, 0.1601), (-1.385, 1.859, -0.1601), (-1.385, 1.859, 0.1601), (-1.279, 0.9388, -0.1601), (-1.279, 0.9388, 0.1601), (-1.385, 0.9388, -0.1601), (-1.385, 0.9388, 0.1601), (-0.8724, 1.239, 1.862), (-0.8724, 1.559, 1.862), (-0.5522, 1.559, 1.862), (-0.5522, 1.239, 1.862), (-0.8724, 1.239, 2.183), (-0.8724, 1.559, 2.183), (-0.5522, 1.559, 2.183), (-0.5522, 1.239, 2.183), (-1.178, 1.239, 1.862), (-1.178, 1.559, 1.862), (-1.178, 1.239, 2.183), (-1.178, 1.559, 2.183), (-0.8724, 1.859, 1.862), (-0.8724, 1.859, 2.183), (-0.9777, 1.859, 1.862), (-0.9777, 1.859, 2.183), (-0.8724, 0.9388, 1.862), (-0.8724, 0.9388, 2.183), (-0.9777, 0.9388, 1.862), (-0.9777, 0.9388, 2.183)], [], [(1, 0, 8, 9), (5, 6, 2, 1), (6, 7, 3, 2), (7, 4, 0, 3), (0, 1, 2, 3), (7, 6, 5, 4), (10, 11, 9, 8), (11, 5, 13, 15), (4, 5, 11, 10), (4, 10, 19, 17), (13, 12, 14, 15), (1, 9, 14, 12), (9, 11, 15, 14), (5, 1, 12, 13), (16, 17, 19, 18), (8, 0, 16, 18), (10, 8, 18, 19), (0, 4, 17, 16), (21, 20, 28, 29), (25, 26, 22, 21), (26, 27, 23, 22), (27, 24, 20, 23), (20, 21, 22, 23), (27, 26, 25, 24), (30, 31, 29, 28), (31, 25, 33, 35), (24, 25, 31, 30), (24, 30, 39, 37), (33, 32, 34, 35), (21, 29, 34, 32), (29, 31, 35, 34), (25, 21, 32, 33), (36, 37, 39, 38), (28, 20, 36, 38), (30, 28, 38, 39), (20, 24, 37, 36)])
me_cube_007.materials.append(mat_material_003)
me_cube_007.use_remesh_preserve_volume = False
me_cube_007.use_remesh_preserve_attributes = False
me_cube_007.use_mirror_vertex_groups = False
me_cube_007.update()
me_cube_006 = bpy.data.meshes.new('Cube.006')
me_cube_006.from_pydata([(-0.9152, -3.347, 2.842), (-0.9152, 3.347, 2.842), (0.9152, 3.347, 2.842), (0.9152, -3.347, 2.842), (-0.9152, -3.347, 3.161), (-0.9152, 3.347, 3.161), (0.9152, 3.347, 3.161), (0.9152, -3.347, 3.161), (-1.334, -3.485, -0.8754), (-1.334, 3.485, -0.8754), (1.334, 3.485, -0.8754), (1.334, -3.485, -0.8754), (-1.334, -3.485, -0.4097), (-1.334, 3.485, -0.4097), (1.334, 3.485, -0.4097), (1.334, -3.485, -0.4097)], [], [(4, 5, 1, 0), (5, 6, 2, 1), (6, 7, 3, 2), (7, 4, 0, 3), (0, 1, 2, 3), (7, 6, 5, 4), (12, 13, 9, 8), (13, 14, 10, 9), (14, 15, 11, 10), (15, 12, 8, 11), (8, 9, 10, 11), (15, 14, 13, 12)])
me_cube_006.materials.append(mat_material_003)
me_cube_006.use_remesh_preserve_volume = False
me_cube_006.use_remesh_preserve_attributes = False
me_cube_006.use_mirror_vertex_groups = False
me_cube_006.update()
me_cylinder = bpy.data.meshes.new('Cylinder')
me_cylinder.from_pydata([(-0.113, 0.1497, 3.078), (-0.8027, 0.1497, 3.078), (-0.113, 0.07487, 3.207), (-0.8027, 0.07487, 3.207), (-0.113, -0.07487, 3.207), (-0.8027, -0.07487, 3.207), (-0.113, -0.1497, 3.078), (-0.8027, -0.1497, 3.078), (-0.113, -0.07487, 2.948), (-0.8027, -0.07487, 2.948), (-0.113, 0.07487, 2.948), (-0.8027, 0.07487, 2.948)], [], [(0, 1, 3, 2), (2, 3, 5, 4), (4, 5, 7, 6), (6, 7, 9, 8), (3, 1, 11, 9, 7, 5), (10, 11, 1, 0), (8, 9, 11, 10), (0, 2, 4, 6, 8, 10)])
me_cylinder.materials.append(mat_material_002)
me_cylinder.use_remesh_preserve_volume = False
me_cylinder.use_remesh_preserve_attributes = False
me_cylinder.use_mirror_vertex_groups = False
me_cylinder.update()
me_cube_005 = bpy.data.meshes.new('Cube.005')
me_cube_005.from_pydata([(-1.024, -3.335, 0.4257), (-1.024, 3.335, 0.4257), (-0.7564, 3.335, 0.4257), (-0.7564, -3.335, 0.4257), (-1.024, -3.335, 0.6934), (-1.024, 3.335, 0.6934), (-0.7564, 3.335, 0.6934), (-0.7564, -3.335, 0.6934)], [], [(4, 5, 1, 0), (5, 6, 2, 1), (6, 7, 3, 2), (7, 4, 0, 3), (0, 1, 2, 3), (7, 6, 5, 4)])
me_cube_005.materials.append(mat_material_001)
me_cube_005.use_remesh_preserve_volume = False
me_cube_005.use_remesh_preserve_attributes = False
me_cube_005.use_mirror_vertex_groups = False
me_cube_005.update()
me_cube_001 = bpy.data.meshes.new('Cube.001')
me_cube_001.from_pydata([(1.0, 0.02829, 1.0), (1.0, -0.02829, 1.0), (-1.0, -0.02829, 1.0), (-1.0, 0.02829, 1.0), (0.8963, 0.02829, 3.0), (0.8963, -0.02829, 3.0), (-0.8963, -0.02829, 3.0), (-0.8963, 0.02829, 3.0), (1.091, 0.02829, 0.7558), (1.091, -0.02829, 0.7558), (-1.091, -0.02829, 0.7558), (-1.091, 0.02829, 0.7558), (0.8946, 0.02829, 0.7558), (0.8946, -0.02829, 0.7558), (-0.8946, -0.02829, 0.7558), (-0.8946, 0.02829, 0.7558), (0.8946, 0.02829, 0.359), (0.8946, -0.02829, 0.359), (-0.8946, -0.02829, 0.359), (-0.8946, 0.02829, 0.359), (1.279, 0.02829, 0.359), (1.279, -0.02829, 0.359), (-1.279, -0.02829, 0.359), (-1.279, 0.02829, 0.359), (1.359, 0.02829, -0.03781), (1.359, -0.02829, -0.03781), (-1.359, -0.02829, -0.03781), (-1.359, 0.02829, -0.03781), (1.259, 0.02829, -0.4651), (1.259, -0.02829, -0.4651), (-1.259, -0.02829, -0.4651), (-1.259, 0.02829, -0.4651)], [], [(2, 3, 11, 10), (4, 7, 6, 5), (0, 4, 5, 1), (1, 5, 6, 2), (2, 6, 7, 3), (4, 0, 3, 7), (10, 11, 15, 14), (1, 2, 10, 9), (3, 0, 8, 11), (0, 1, 9, 8), (14, 15, 19, 18), (9, 10, 14, 13), (11, 8, 12, 15), (8, 9, 13, 12), (18, 19, 23, 22), (13, 14, 18, 17), (15, 12, 16, 19), (12, 13, 17, 16), (22, 23, 27, 26), (17, 18, 22, 21), (19, 16, 20, 23), (16, 17, 21, 20), (26, 27, 31, 30), (21, 22, 26, 25), (23, 20, 24, 27), (20, 21, 25, 24), (28, 29, 30, 31), (25, 26, 30, 29), (27, 24, 28, 31), (24, 25, 29, 28)])
me_cube_001.materials.append(mat_material)
me_cube_001.use_remesh_preserve_volume = False
me_cube_001.use_remesh_preserve_attributes = False
me_cube_001.use_mirror_vertex_groups = False
me_cube_001.update()

# ---- objects
ob_point_001 = bpy.data.objects.new('Point.001', light_point_001)
ob_cube_021 = bpy.data.objects.new('Cube.021', me_cube_026)
ob_point = bpy.data.objects.new('Point', light_point)
ob_cube_006 = bpy.data.objects.new('Cube.006', me_cube_025)
ob_cube_002 = bpy.data.objects.new('Cube.002', me_cube_024)
ob_cube_020 = bpy.data.objects.new('Cube.020', me_cube_023)
ob_cube_019 = bpy.data.objects.new('Cube.019', me_cube_022)
ob_cube_018 = bpy.data.objects.new('Cube.018', me_cube_021)
ob_cube_017 = bpy.data.objects.new('Cube.017', me_cube_020)
ob_cylinder_001 = bpy.data.objects.new('Cylinder.001', me_cylinder_001)
ob_cube_016 = bpy.data.objects.new('Cube.016', me_cube_019)
ob_cube_015 = bpy.data.objects.new('Cube.015', me_cube_018)
ob_cube_014 = bpy.data.objects.new('Cube.014', me_cube_017)
ob_cube_013 = bpy.data.objects.new('Cube.013', me_cube_016)
ob_cube_012 = bpy.data.objects.new('Cube.012', me_cube_015)
ob_cube_011 = bpy.data.objects.new('Cube.011', me_cube_014)
ob_cube_010 = bpy.data.objects.new('Cube.010', me_cube_013)
ob_cube_009 = bpy.data.objects.new('Cube.009', me_cube_012)
ob_cube_008 = bpy.data.objects.new('Cube.008', me_cube_011)
ob_cube_007 = bpy.data.objects.new('Cube.007', me_cube_010)
ob_cube_005 = bpy.data.objects.new('Cube.005', me_cube_008)
ob_cube_004 = bpy.data.objects.new('Cube.004', me_cube_007)
ob_cube_003 = bpy.data.objects.new('Cube.003', me_cube_006)
ob_cylinder = bpy.data.objects.new('Cylinder', me_cylinder)
ob_cube = bpy.data.objects.new('Cube', me_cube_005)
ob_cube_001 = bpy.data.objects.new('Cube.001', me_cube_001)
ob_sun = bpy.data.objects.new('Sun', light_sun)
ob_camera = bpy.data.objects.new('Camera', cam_camera)

# ---- transforms, parenting, visibility, modifiers, constraints
ob_point_001.location = (-3.26, -2.088, -2.161)
ob_point_001.lineart.crease_threshold = 0.0
ob_cube_021.location = (-0.01684, -4.066, -1.612)
ob_cube_021.lineart.crease_threshold = 0.0
_m = ob_cube_021.modifiers.new('Bevel', 'BEVEL')
_m.limit_method = 'NONE'
_m.spread = 0.0
ob_point.location = (2.381, -8.864, 0.0)
ob_point.lineart.crease_threshold = 0.0
ob_cube_006.location = (0.9024, 0.62, -1.612)
ob_cube_006.rotation_euler = (0.0, -0.0, -1.723)
ob_cube_006.lineart.crease_threshold = 0.0
_m = ob_cube_006.modifiers.new('Bevel', 'BEVEL')
_m.limit_method = 'NONE'
_m.spread = 0.0
ob_cube_002.location = (-2.639, 1.161, -1.612)
ob_cube_002.rotation_euler = (0.0, -0.0, -1.723)
ob_cube_002.lineart.crease_threshold = 0.0
_m = ob_cube_002.modifiers.new('Bevel', 'BEVEL')
_m.limit_method = 'NONE'
_m.spread = 0.0
ob_cube_020.location = (0.0, -3.405, -1.612)
ob_cube_020.lock_rotations_4d = False
ob_cube_020.empty_display_type = 'ARROWS'
ob_cube_020.lineart.crease_threshold = 0.0
_m = ob_cube_020.modifiers.new('Bevel', 'BEVEL')
_m.width = 0.01
_m.width_pct = 0.01
_m.limit_method = 'NONE'
_m.spread = 0.0
_m = ob_cube_020.modifiers.new('Array', 'ARRAY')
_m.count = 24
_m.constant_offset_displace = (0.0, 0.0, 0.0)
_m.relative_offset_displace = (0.0, 2.0, 0.0)
ob_cube_019.location = (0.0, -0.5309, -1.612)
ob_cube_019.lock_rotations_4d = False
ob_cube_019.empty_display_type = 'ARROWS'
ob_cube_019.lineart.crease_threshold = 0.0
_m = ob_cube_019.modifiers.new('Bevel', 'BEVEL')
_m.width = 0.01
_m.width_pct = 0.01
_m.limit_method = 'NONE'
_m.spread = 0.0
_m = ob_cube_019.modifiers.new('Array', 'ARRAY')
_m.count = 16
_m.constant_offset_displace = (0.0, 0.0, 0.0)
_m.relative_offset_displace = (0.0, 2.0, 0.0)
ob_cube_018.location = (0.0, -5.389, -1.612)
ob_cube_018.lock_rotations_4d = False
ob_cube_018.empty_display_type = 'ARROWS'
ob_cube_018.lineart.crease_threshold = 0.0
_m = ob_cube_018.modifiers.new('Bevel', 'BEVEL')
_m.width = 0.01
_m.width_pct = 0.01
_m.limit_method = 'NONE'
_m.spread = 0.0
_m = ob_cube_018.modifiers.new('Array', 'ARRAY')
_m.count = 16
_m.constant_offset_displace = (0.0, 0.0, 0.0)
_m.relative_offset_displace = (0.0, 2.0, 0.0)
ob_cube_017.location = (0.0, -2.088, -1.612)
ob_cube_017.lineart.crease_threshold = 0.0
_m = ob_cube_017.modifiers.new('Bevel', 'BEVEL')
_m.width = 0.02
_m.width_pct = 0.02
_m.limit_method = 'NONE'
_m.spread = 0.0
_m = ob_cube_017.modifiers.new('Mirror', 'MIRROR')
ob_cylinder_001.location = (0.0, -5.293, -1.459)
ob_cylinder_001.lineart.crease_threshold = 0.0
_m = ob_cylinder_001.modifiers.new('Bevel', 'BEVEL')
_m.width = 0.05
_m.width_pct = 0.05
_m.limit_method = 'NONE'
_m.spread = 0.0
_m = ob_cylinder_001.modifiers.new('Mirror', 'MIRROR')
_m = ob_cylinder_001.modifiers.new('Array', 'ARRAY')
_m.count = 17
_m.constant_offset_displace = (0.0, 0.0, 0.0)
_m.relative_offset_displace = (0.0, 1.6, 0.0)
ob_cube_016.location = (0.0, -2.088, -1.612)
ob_cube_016.lineart.crease_threshold = 0.0
_m = ob_cube_016.modifiers.new('Bevel', 'BEVEL')
_m.limit_method = 'NONE'
_m.spread = 0.0
ob_cube_015.location = (0.0, -2.088, -1.612)
ob_cube_015.lineart.crease_threshold = 0.0
_m = ob_cube_015.modifiers.new('Bevel', 'BEVEL')
_m.width = 0.03
_m.width_pct = 0.03
_m.limit_method = 'NONE'
_m.spread = 0.0
_m = ob_cube_015.modifiers.new('Mirror', 'MIRROR')
ob_cube_014.location = (0.0, -4.928, -1.612)
ob_cube_014.lineart.crease_threshold = 0.0
_m = ob_cube_014.modifiers.new('Bevel', 'BEVEL')
_m.width = 0.03
_m.width_pct = 0.03
_m.limit_method = 'NONE'
_m.spread = 0.0
_m = ob_cube_014.modifiers.new('Mirror', 'MIRROR')
ob_cube_013.location = (0.0, -2.088, -1.612)
ob_cube_013.lineart.crease_threshold = 0.0
_m = ob_cube_013.modifiers.new('Bevel', 'BEVEL')
_m.limit_method = 'NONE'
_m.spread = 0.0
ob_cube_012.location = (-0.1908, -2.851, -0.5837)
ob_cube_012.rotation_euler = (0.0, -0.0, -3.142)
ob_cube_012.scale = (0.7317, 0.7317, 0.7317)
ob_cube_012.lineart.crease_threshold = 0.0
_m = ob_cube_012.modifiers.new('Bevel', 'BEVEL')
_m.limit_method = 'NONE'
_m.spread = 0.0
ob_cube_011.location = (0.0, -2.088, -1.612)
ob_cube_011.lineart.crease_threshold = 0.0
_m = ob_cube_011.modifiers.new('Bevel', 'BEVEL')
_m.limit_method = 'NONE'
_m.spread = 0.0
ob_cube_010.location = (0.0, 5.161, -1.612)
ob_cube_010.lineart.crease_threshold = 0.0
_m = ob_cube_010.modifiers.new('Bevel', 'BEVEL')
_m.limit_method = 'NONE'
_m.spread = 0.0
ob_cube_009.location = (2.579, 0.3636, -1.612)
ob_cube_009.rotation_euler = (0.0, -0.0, -1.723)
ob_cube_009.lineart.crease_threshold = 0.0
_m = ob_cube_009.modifiers.new('Bevel', 'BEVEL')
_m.limit_method = 'NONE'
_m.spread = 0.0
ob_cube_008.location = (-0.7948, 0.8795, -1.612)
ob_cube_008.rotation_euler = (0.0, -0.0, -1.723)
ob_cube_008.lineart.crease_threshold = 0.0
_m = ob_cube_008.modifiers.new('Bevel', 'BEVEL')
_m.limit_method = 'NONE'
_m.spread = 0.0
ob_cube_007.location = (-2.631, 1.353, -0.5837)
ob_cube_007.rotation_euler = (0.0, 0.0, -4.864)
ob_cube_007.scale = (0.7317, 0.5002, 0.7317)
ob_cube_007.lineart.crease_threshold = 0.0
_m = ob_cube_007.modifiers.new('Bevel', 'BEVEL')
_m.limit_method = 'NONE'
_m.spread = 0.0
ob_cube_005.location = (-5.446, 1.591, -1.612)
ob_cube_005.rotation_euler = (0.0, -0.0, -1.723)
ob_cube_005.lineart.crease_threshold = 0.0
_m = ob_cube_005.modifiers.new('Bevel', 'BEVEL')
_m.width = 0.03
_m.width_pct = 0.03
_m.limit_method = 'NONE'
_m.spread = 0.0
_m = ob_cube_005.modifiers.new('Mirror', 'MIRROR')
ob_cube_004.location = (-2.639, 1.161, -1.612)
ob_cube_004.rotation_euler = (0.0, -0.0, -1.723)
ob_cube_004.lineart.crease_threshold = 0.0
_m = ob_cube_004.modifiers.new('Bevel', 'BEVEL')
_m.width = 0.03
_m.width_pct = 0.03
_m.limit_method = 'NONE'
_m.spread = 0.0
_m = ob_cube_004.modifiers.new('Mirror', 'MIRROR')
ob_cube_003.location = (-2.639, 1.161, -1.612)
ob_cube_003.rotation_euler = (0.0, -0.0, -1.723)
ob_cube_003.scale = (1.0, 0.4349, 1.0)
ob_cube_003.lineart.crease_threshold = 0.0
_m = ob_cube_003.modifiers.new('Bevel', 'BEVEL')
_m.limit_method = 'NONE'
_m.spread = 0.0
ob_cylinder.location = (-3.858, 1.348, -1.459)
ob_cylinder.rotation_euler = (0.0, -0.0, -1.723)
ob_cylinder.lineart.crease_threshold = 0.0
_m = ob_cylinder.modifiers.new('Bevel', 'BEVEL')
_m.width = 0.05
_m.width_pct = 0.05
_m.limit_method = 'NONE'
_m.spread = 0.0
_m = ob_cylinder.modifiers.new('Mirror', 'MIRROR')
_m = ob_cylinder.modifiers.new('Array', 'ARRAY')
_m.count = 7
_m.constant_offset_displace = (0.0, 0.0, 0.0)
_m.relative_offset_displace = (0.0, 1.6, 0.0)
ob_cube.location = (-2.639, 1.161, -1.612)
ob_cube.rotation_euler = (0.0, -0.0, -1.723)
ob_cube.scale = (1.0, 0.4657, 1.0)
ob_cube.lineart.crease_threshold = 0.0
_m = ob_cube.modifiers.new('Bevel', 'BEVEL')
_m.width = 0.02
_m.width_pct = 0.02
_m.limit_method = 'NONE'
_m.spread = 0.0
_m = ob_cube.modifiers.new('Mirror', 'MIRROR')
ob_cube_001.location = (-3.941, 1.361, -1.612)
ob_cube_001.rotation_euler = (0.0, -0.0, -1.723)
ob_cube_001.lock_rotations_4d = False
ob_cube_001.empty_display_type = 'ARROWS'
ob_cube_001.lineart.crease_threshold = 0.0
_m = ob_cube_001.modifiers.new('Bevel', 'BEVEL')
_m.width = 0.01
_m.width_pct = 0.01
_m.limit_method = 'NONE'
_m.spread = 0.0
_m = ob_cube_001.modifiers.new('Array', 'ARRAY')
_m.count = 24
_m.constant_offset_displace = (0.0, 0.0, 0.0)
_m.relative_offset_displace = (0.0, 2.0, 0.0)
ob_sun.location = (0.7973, 7.599, 4.7)
ob_sun.rotation_euler = (-0.4189, -0.1396, 0.2094)
ob_sun.hide_viewport = True
ob_sun.lineart.crease_threshold = 0.0
ob_camera.location = (-10.0, -10.0, 8.2)
ob_camera.rotation_euler = (1.047, 0.0, -0.7854)
ob_camera.lock_rotations_4d = False
ob_camera.empty_display_type = 'ARROWS'
ob_camera.color = (0.0, 0.0, 0.0, 0.0)
ob_camera.hide_viewport = True
ob_camera.display_type = 'WIRE'
ob_camera.lineart.crease_threshold = 0.0

# ---- collection membership
col_collection_1.objects.link(ob_point_001)
col_collection_1.objects.link(ob_cube_021)
col_collection_1.objects.link(ob_point)
col_collection_1.objects.link(ob_cube_006)
col_collection_1.objects.link(ob_cube_002)
col_collection_1.objects.link(ob_cube_020)
col_collection_1.objects.link(ob_cube_019)
col_collection_1.objects.link(ob_cube_018)
col_collection_1.objects.link(ob_cube_017)
col_collection_1.objects.link(ob_cylinder_001)
col_collection_1.objects.link(ob_cube_016)
col_collection_1.objects.link(ob_cube_015)
col_collection_1.objects.link(ob_cube_014)
col_collection_1.objects.link(ob_cube_013)
col_collection_1.objects.link(ob_cube_012)
col_collection_1.objects.link(ob_cube_011)
col_collection_1.objects.link(ob_cube_010)
col_collection_1.objects.link(ob_cube_009)
col_collection_1.objects.link(ob_cube_008)
col_collection_1.objects.link(ob_cube_007)
col_collection_1.objects.link(ob_cube_005)
col_collection_1.objects.link(ob_cube_004)
col_collection_1.objects.link(ob_cube_003)
col_collection_1.objects.link(ob_cylinder)
col_collection_1.objects.link(ob_cube)
col_collection_1.objects.link(ob_cube_001)
col_collection_1.objects.link(ob_sun)
col_collection_1.objects.link(ob_camera)

# ---- scene / render settings (as saved in the file)
scene.camera = ob_camera
scene.frame_start = 1; scene.frame_end = 1; scene.frame_set(1)
scene.render.engine = 'BLENDER_EEVEE_NEXT'
scene.render.image_settings.compression = 90
scene.render.resolution_x = 640
scene.render.resolution_y = 640
scene.render.dither_intensity = 0.0
scene.render.film_transparent = True
scene.render.bake_margin = 2
scene.render.bake_bias = 0.0
scene.cycles.use_denoising = False
scene.cycles.samples = 10
scene.cycles.sampling_pattern = 'TABULATED_SOBOL'
scene.cycles.light_sampling_threshold = 0.0
scene.cycles.use_adaptive_sampling = False
scene.cycles.use_light_tree = False
scene.cycles.blur_glossy = 0.0
scene.cycles.volume_bounces = 1
scene.cycles.pixel_filter_type = 'GAUSSIAN'
scene.cycles.sample_clamp_indirect = 0.0
scene.view_settings.view_transform = 'Standard'
bpy.context.view_layer.update()
